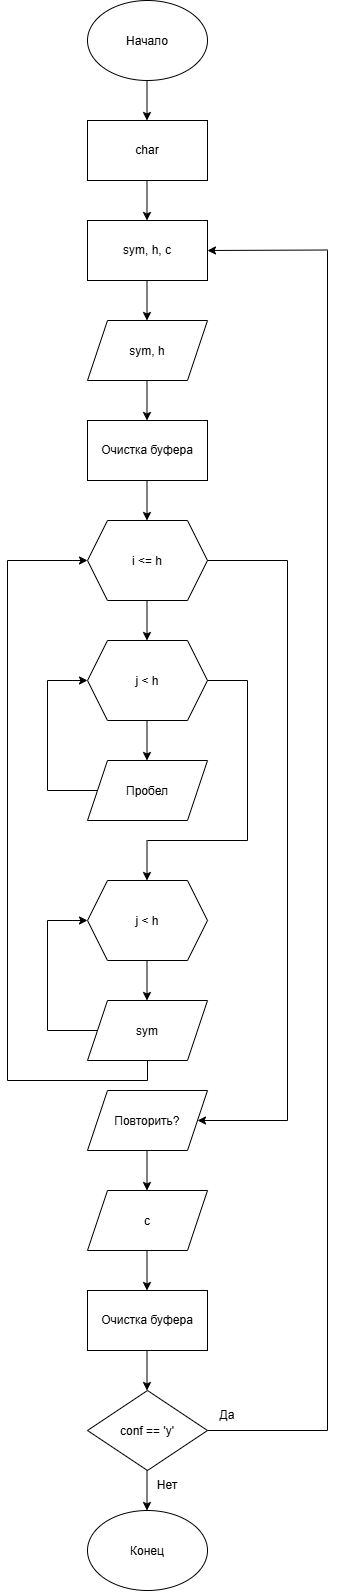

The diagram above was exported from draw.io. Its source (the exported page's mxGraphModel, read from the mxfile embedded in the PNG):
<mxGraphModel dx="2846" dy="1650" grid="1" gridSize="10" guides="1" tooltips="1" connect="1" arrows="1" fold="1" page="1" pageScale="1" pageWidth="827" pageHeight="1169" background="light-dark(#ffffff, #121212)" math="0" shadow="0">
  <root>
    <mxCell id="0" />
    <mxCell id="1" parent="0" />
    <mxCell id="kRVC4u5WqlmZO22RfSK5-1" parent="1" style="ellipse;whiteSpace=wrap;html=1;shapeInside=1;" value="Начало" vertex="1">
      <mxGeometry height="80" width="120" x="360" y="40" as="geometry" />
    </mxCell>
    <mxCell id="kRVC4u5WqlmZO22RfSK5-2" edge="1" parent="1" style="endArrow=classic;html=1;rounded=0;" value="">
      <mxGeometry height="50" relative="1" width="50" as="geometry">
        <mxPoint x="419.5" y="120" as="sourcePoint" />
        <mxPoint x="419.5" y="160" as="targetPoint" />
      </mxGeometry>
    </mxCell>
    <mxCell id="EBZoMOOMZ4lgfMDRHWD2-42" parent="1" style="ellipse;whiteSpace=wrap;html=1;shapeInside=1;" value="Конец" vertex="1">
      <mxGeometry height="80" width="120" x="360" y="1550" as="geometry" />
    </mxCell>
    <mxCell id="EBZoMOOMZ4lgfMDRHWD2-108" parent="1" style="rounded=0;whiteSpace=wrap;html=1;" value="char" vertex="1">
      <mxGeometry height="60" width="120" x="360" y="160" as="geometry" />
    </mxCell>
    <mxCell id="EBZoMOOMZ4lgfMDRHWD2-110" edge="1" parent="1" style="endArrow=classic;html=1;rounded=0;" value="">
      <mxGeometry height="50" relative="1" width="50" as="geometry">
        <mxPoint x="419.5" y="220" as="sourcePoint" />
        <mxPoint x="419.5" y="260" as="targetPoint" />
      </mxGeometry>
    </mxCell>
    <mxCell id="EBZoMOOMZ4lgfMDRHWD2-111" parent="1" style="rounded=0;whiteSpace=wrap;html=1;" value="sym, h, c" vertex="1">
      <mxGeometry height="60" width="120" x="360" y="260" as="geometry" />
    </mxCell>
    <mxCell id="EBZoMOOMZ4lgfMDRHWD2-112" edge="1" parent="1" style="endArrow=classic;html=1;rounded=0;" value="">
      <mxGeometry height="50" relative="1" width="50" as="geometry">
        <mxPoint x="419.5" y="320" as="sourcePoint" />
        <mxPoint x="419.5" y="360" as="targetPoint" />
      </mxGeometry>
    </mxCell>
    <mxCell id="EBZoMOOMZ4lgfMDRHWD2-113" parent="1" style="shape=parallelogram;perimeter=parallelogramPerimeter;whiteSpace=wrap;html=1;shapeInside=1;fixedSize=1;" value="sym, h" vertex="1">
      <mxGeometry height="60" width="120" x="360" y="360" as="geometry" />
    </mxCell>
    <mxCell id="EBZoMOOMZ4lgfMDRHWD2-114" parent="1" style="rounded=0;whiteSpace=wrap;html=1;" value="Очистка буфера" vertex="1">
      <mxGeometry height="60" width="120" x="360" y="460" as="geometry" />
    </mxCell>
    <mxCell id="EBZoMOOMZ4lgfMDRHWD2-115" edge="1" parent="1" style="endArrow=classic;html=1;rounded=0;" value="">
      <mxGeometry height="50" relative="1" width="50" as="geometry">
        <mxPoint x="419.5" y="420" as="sourcePoint" />
        <mxPoint x="419.5" y="460" as="targetPoint" />
      </mxGeometry>
    </mxCell>
    <mxCell id="EBZoMOOMZ4lgfMDRHWD2-116" edge="1" parent="1" style="endArrow=classic;html=1;rounded=0;" value="">
      <mxGeometry height="50" relative="1" width="50" as="geometry">
        <mxPoint x="419.5" y="520" as="sourcePoint" />
        <mxPoint x="419.5" y="560" as="targetPoint" />
      </mxGeometry>
    </mxCell>
    <mxCell id="EBZoMOOMZ4lgfMDRHWD2-117" parent="1" style="shape=hexagon;perimeter=hexagonPerimeter2;whiteSpace=wrap;html=1;shapeInside=1;fixedSize=1;" value="i &amp;lt;= h" vertex="1">
      <mxGeometry height="80" width="120" x="360" y="560" as="geometry" />
    </mxCell>
    <mxCell id="EBZoMOOMZ4lgfMDRHWD2-118" parent="1" style="shape=hexagon;perimeter=hexagonPerimeter2;whiteSpace=wrap;html=1;shapeInside=1;fixedSize=1;" value="j &amp;lt; h" vertex="1">
      <mxGeometry height="80" width="120" x="360" y="680" as="geometry" />
    </mxCell>
    <mxCell id="EBZoMOOMZ4lgfMDRHWD2-119" edge="1" parent="1" style="endArrow=classic;html=1;rounded=0;" value="">
      <mxGeometry height="50" relative="1" width="50" as="geometry">
        <mxPoint x="419.5" y="640" as="sourcePoint" />
        <mxPoint x="419.5" y="680" as="targetPoint" />
      </mxGeometry>
    </mxCell>
    <mxCell id="EBZoMOOMZ4lgfMDRHWD2-120" edge="1" parent="1" style="endArrow=classic;html=1;rounded=0;" value="">
      <mxGeometry height="50" relative="1" width="50" as="geometry">
        <mxPoint x="419.5" y="760" as="sourcePoint" />
        <mxPoint x="419.5" y="800" as="targetPoint" />
      </mxGeometry>
    </mxCell>
    <mxCell id="EBZoMOOMZ4lgfMDRHWD2-121" parent="1" style="shape=parallelogram;perimeter=parallelogramPerimeter;whiteSpace=wrap;html=1;shapeInside=1;fixedSize=1;" value="&lt;p style=&quot;box-sizing: border-box; margin-top: 0px; margin-bottom: 0px; overflow-wrap: normal; padding: 16px; border-radius: 6px; line-height: 1.45; overflow: auto;&quot;&gt;&lt;span style=&quot;box-sizing: border-box; background-image: initial; background-position: 0px 0px; background-size: initial; background-repeat: initial; background-attachment: initial; background-origin: initial; background-clip: initial; border-radius: 6px; margin: 0px; padding: 0px; border: 0px light-dark(currentcolor, rgb(237, 237, 237)); line-height: inherit; overflow: visible;&quot;&gt;Пробел&lt;/span&gt;&lt;/p&gt;" vertex="1">
      <mxGeometry height="60" width="120" x="360" y="800" as="geometry" />
    </mxCell>
    <mxCell id="EBZoMOOMZ4lgfMDRHWD2-122" edge="1" parent="1" style="endArrow=classic;html=1;rounded=0;" value="">
      <mxGeometry height="50" relative="1" width="50" as="geometry">
        <mxPoint x="320" y="720" as="sourcePoint" />
        <mxPoint x="360" y="720" as="targetPoint" />
      </mxGeometry>
    </mxCell>
    <mxCell id="EBZoMOOMZ4lgfMDRHWD2-123" edge="1" parent="1" style="endArrow=none;html=1;rounded=0;defaultLabelBackgroundColor=page;entryX=0;entryY=0.5;entryDx=0;entryDy=0;" target="EBZoMOOMZ4lgfMDRHWD2-121" value="">
      <mxGeometry height="50" relative="1" width="50" as="geometry">
        <mxPoint x="320" y="830" as="sourcePoint" />
        <mxPoint x="410" y="760" as="targetPoint" />
      </mxGeometry>
    </mxCell>
    <mxCell id="EBZoMOOMZ4lgfMDRHWD2-124" edge="1" parent="1" style="endArrow=none;html=1;rounded=0;defaultLabelBackgroundColor=page;" value="">
      <mxGeometry height="50" relative="1" width="50" as="geometry">
        <mxPoint x="320" y="830" as="sourcePoint" />
        <mxPoint x="320" y="720" as="targetPoint" />
      </mxGeometry>
    </mxCell>
    <mxCell id="EBZoMOOMZ4lgfMDRHWD2-125" edge="1" parent="1" style="endArrow=none;html=1;rounded=0;defaultLabelBackgroundColor=page;" value="">
      <mxGeometry height="50" relative="1" width="50" as="geometry">
        <mxPoint x="520" y="880" as="sourcePoint" />
        <mxPoint x="520" y="720" as="targetPoint" />
      </mxGeometry>
    </mxCell>
    <mxCell id="EBZoMOOMZ4lgfMDRHWD2-126" edge="1" parent="1" style="endArrow=none;html=1;rounded=0;defaultLabelBackgroundColor=page;" value="">
      <mxGeometry height="50" relative="1" width="50" as="geometry">
        <mxPoint x="480" y="720" as="sourcePoint" />
        <mxPoint x="520" y="720" as="targetPoint" />
      </mxGeometry>
    </mxCell>
    <mxCell id="EBZoMOOMZ4lgfMDRHWD2-127" edge="1" parent="1" style="endArrow=classic;html=1;rounded=0;" value="">
      <mxGeometry height="50" relative="1" width="50" as="geometry">
        <mxPoint x="419.5" y="880" as="sourcePoint" />
        <mxPoint x="419.5" y="920" as="targetPoint" />
      </mxGeometry>
    </mxCell>
    <mxCell id="EBZoMOOMZ4lgfMDRHWD2-128" edge="1" parent="1" style="endArrow=none;html=1;rounded=0;defaultLabelBackgroundColor=page;" value="">
      <mxGeometry height="50" relative="1" width="50" as="geometry">
        <mxPoint x="420" y="880" as="sourcePoint" />
        <mxPoint x="520" y="880" as="targetPoint" />
      </mxGeometry>
    </mxCell>
    <mxCell id="EBZoMOOMZ4lgfMDRHWD2-129" parent="1" style="shape=hexagon;perimeter=hexagonPerimeter2;whiteSpace=wrap;html=1;shapeInside=1;fixedSize=1;" value="j &amp;lt; h" vertex="1">
      <mxGeometry height="80" width="120" x="360" y="920" as="geometry" />
    </mxCell>
    <mxCell id="EBZoMOOMZ4lgfMDRHWD2-131" edge="1" parent="1" style="endArrow=classic;html=1;rounded=0;" value="">
      <mxGeometry height="50" relative="1" width="50" as="geometry">
        <mxPoint x="419.5" y="1000" as="sourcePoint" />
        <mxPoint x="419.5" y="1040" as="targetPoint" />
      </mxGeometry>
    </mxCell>
    <mxCell id="EBZoMOOMZ4lgfMDRHWD2-132" parent="1" style="shape=parallelogram;perimeter=parallelogramPerimeter;whiteSpace=wrap;html=1;shapeInside=1;fixedSize=1;" value="sym" vertex="1">
      <mxGeometry height="60" width="120" x="360" y="1040" as="geometry" />
    </mxCell>
    <mxCell id="EBZoMOOMZ4lgfMDRHWD2-133" edge="1" parent="1" style="endArrow=classic;html=1;rounded=0;" value="">
      <mxGeometry height="50" relative="1" width="50" as="geometry">
        <mxPoint x="320" y="960" as="sourcePoint" />
        <mxPoint x="360" y="960" as="targetPoint" />
      </mxGeometry>
    </mxCell>
    <mxCell id="EBZoMOOMZ4lgfMDRHWD2-134" edge="1" parent="1" style="endArrow=none;html=1;rounded=0;defaultLabelBackgroundColor=page;entryX=0;entryY=0.5;entryDx=0;entryDy=0;" target="EBZoMOOMZ4lgfMDRHWD2-132" value="">
      <mxGeometry height="50" relative="1" width="50" as="geometry">
        <mxPoint x="320" y="1070" as="sourcePoint" />
        <mxPoint x="410" y="1000" as="targetPoint" />
      </mxGeometry>
    </mxCell>
    <mxCell id="EBZoMOOMZ4lgfMDRHWD2-135" edge="1" parent="1" style="endArrow=none;html=1;rounded=0;defaultLabelBackgroundColor=page;" value="">
      <mxGeometry height="50" relative="1" width="50" as="geometry">
        <mxPoint x="320" y="1070" as="sourcePoint" />
        <mxPoint x="320" y="960" as="targetPoint" />
      </mxGeometry>
    </mxCell>
    <mxCell id="EBZoMOOMZ4lgfMDRHWD2-136" edge="1" parent="1" style="endArrow=classic;html=1;rounded=0;entryX=0;entryY=0.5;entryDx=0;entryDy=0;" target="EBZoMOOMZ4lgfMDRHWD2-117" value="">
      <mxGeometry height="50" relative="1" width="50" as="geometry">
        <mxPoint x="280" y="600" as="sourcePoint" />
        <mxPoint x="360" y="605" as="targetPoint" />
      </mxGeometry>
    </mxCell>
    <mxCell id="EBZoMOOMZ4lgfMDRHWD2-137" edge="1" parent="1" style="endArrow=none;html=1;rounded=0;defaultLabelBackgroundColor=page;" value="">
      <mxGeometry height="50" relative="1" width="50" as="geometry">
        <mxPoint x="280" y="1120" as="sourcePoint" />
        <mxPoint x="280" y="600" as="targetPoint" />
      </mxGeometry>
    </mxCell>
    <mxCell id="EBZoMOOMZ4lgfMDRHWD2-138" edge="1" parent="1" style="endArrow=none;html=1;rounded=0;defaultLabelBackgroundColor=page;" value="">
      <mxGeometry height="50" relative="1" width="50" as="geometry">
        <mxPoint x="280" y="1120" as="sourcePoint" />
        <mxPoint x="420" y="1120" as="targetPoint" />
      </mxGeometry>
    </mxCell>
    <mxCell id="EBZoMOOMZ4lgfMDRHWD2-139" edge="1" parent="1" style="endArrow=none;html=1;rounded=0;defaultLabelBackgroundColor=page;entryX=0.5;entryY=1;entryDx=0;entryDy=0;" target="EBZoMOOMZ4lgfMDRHWD2-132" value="">
      <mxGeometry height="50" relative="1" width="50" as="geometry">
        <mxPoint x="420" y="1120" as="sourcePoint" />
        <mxPoint x="420" y="930" as="targetPoint" />
      </mxGeometry>
    </mxCell>
    <mxCell id="EBZoMOOMZ4lgfMDRHWD2-140" edge="1" parent="1" source="EBZoMOOMZ4lgfMDRHWD2-117" style="endArrow=none;html=1;rounded=0;defaultLabelBackgroundColor=page;exitX=1;exitY=0.5;exitDx=0;exitDy=0;" value="">
      <mxGeometry height="50" relative="1" width="50" as="geometry">
        <mxPoint x="430" y="840" as="sourcePoint" />
        <mxPoint x="560" y="600" as="targetPoint" />
      </mxGeometry>
    </mxCell>
    <mxCell id="EBZoMOOMZ4lgfMDRHWD2-141" edge="1" parent="1" style="endArrow=none;html=1;rounded=0;defaultLabelBackgroundColor=page;" value="">
      <mxGeometry height="50" relative="1" width="50" as="geometry">
        <mxPoint x="560" y="1160" as="sourcePoint" />
        <mxPoint x="560" y="600" as="targetPoint" />
      </mxGeometry>
    </mxCell>
    <mxCell id="EBZoMOOMZ4lgfMDRHWD2-142" parent="1" style="shape=parallelogram;perimeter=parallelogramPerimeter;whiteSpace=wrap;html=1;shapeInside=1;fixedSize=1;" value="Повторить?" vertex="1">
      <mxGeometry height="60" width="120" x="360" y="1130" as="geometry" />
    </mxCell>
    <mxCell id="EBZoMOOMZ4lgfMDRHWD2-143" edge="1" parent="1" style="endArrow=classic;html=1;rounded=0;defaultLabelBackgroundColor=page;entryX=1;entryY=0.5;entryDx=0;entryDy=0;" target="EBZoMOOMZ4lgfMDRHWD2-142" value="">
      <mxGeometry height="50" relative="1" width="50" as="geometry">
        <mxPoint x="560" y="1160" as="sourcePoint" />
        <mxPoint x="500" y="1110" as="targetPoint" />
      </mxGeometry>
    </mxCell>
    <mxCell id="EBZoMOOMZ4lgfMDRHWD2-144" parent="1" style="shape=parallelogram;perimeter=parallelogramPerimeter;whiteSpace=wrap;html=1;shapeInside=1;fixedSize=1;" value="с" vertex="1">
      <mxGeometry height="60" width="120" x="360" y="1230" as="geometry" />
    </mxCell>
    <mxCell id="EBZoMOOMZ4lgfMDRHWD2-145" edge="1" parent="1" style="endArrow=classic;html=1;rounded=0;" value="">
      <mxGeometry height="50" relative="1" width="50" as="geometry">
        <mxPoint x="419.5" y="1190" as="sourcePoint" />
        <mxPoint x="419.5" y="1230" as="targetPoint" />
      </mxGeometry>
    </mxCell>
    <mxCell id="EBZoMOOMZ4lgfMDRHWD2-146" parent="1" style="rounded=0;whiteSpace=wrap;html=1;" value="Очистка буфера" vertex="1">
      <mxGeometry height="60" width="120" x="360" y="1330" as="geometry" />
    </mxCell>
    <mxCell id="EBZoMOOMZ4lgfMDRHWD2-147" edge="1" parent="1" style="endArrow=classic;html=1;rounded=0;" value="">
      <mxGeometry height="50" relative="1" width="50" as="geometry">
        <mxPoint x="419.5" y="1290" as="sourcePoint" />
        <mxPoint x="419.5" y="1330" as="targetPoint" />
      </mxGeometry>
    </mxCell>
    <mxCell id="EBZoMOOMZ4lgfMDRHWD2-148" parent="1" style="rhombus;whiteSpace=wrap;html=1;shapeInside=1;" value="conf == 'y'" vertex="1">
      <mxGeometry height="80" width="120" x="360" y="1430" as="geometry" />
    </mxCell>
    <mxCell id="EBZoMOOMZ4lgfMDRHWD2-149" edge="1" parent="1" style="endArrow=classic;html=1;rounded=0;" value="">
      <mxGeometry height="50" relative="1" width="50" as="geometry">
        <mxPoint x="419.5" y="1390" as="sourcePoint" />
        <mxPoint x="419.5" y="1430" as="targetPoint" />
      </mxGeometry>
    </mxCell>
    <mxCell id="EBZoMOOMZ4lgfMDRHWD2-150" edge="1" parent="1" style="endArrow=classic;html=1;rounded=0;" value="">
      <mxGeometry height="50" relative="1" width="50" as="geometry">
        <mxPoint x="419.5" y="1510" as="sourcePoint" />
        <mxPoint x="419.5" y="1550" as="targetPoint" />
      </mxGeometry>
    </mxCell>
    <mxCell id="EBZoMOOMZ4lgfMDRHWD2-151" parent="1" style="text;html=1;whiteSpace=wrap;strokeColor=none;fillColor=none;align=center;verticalAlign=middle;rounded=0;" value="Нет" vertex="1">
      <mxGeometry height="30" width="60" x="410" y="1510" as="geometry" />
    </mxCell>
    <mxCell id="EBZoMOOMZ4lgfMDRHWD2-152" edge="1" parent="1" style="endArrow=none;html=1;rounded=0;defaultLabelBackgroundColor=page;" value="">
      <mxGeometry height="50" relative="1" width="50" as="geometry">
        <mxPoint x="480" y="1470" as="sourcePoint" />
        <mxPoint x="600" y="1470" as="targetPoint" />
      </mxGeometry>
    </mxCell>
    <mxCell id="EBZoMOOMZ4lgfMDRHWD2-153" edge="1" parent="1" style="endArrow=none;html=1;rounded=0;defaultLabelBackgroundColor=page;" value="">
      <mxGeometry height="50" relative="1" width="50" as="geometry">
        <mxPoint x="600" y="1470" as="sourcePoint" />
        <mxPoint x="600" y="290" as="targetPoint" />
      </mxGeometry>
    </mxCell>
    <mxCell id="EBZoMOOMZ4lgfMDRHWD2-154" edge="1" parent="1" source="EBZoMOOMZ4lgfMDRHWD2-111" style="endArrow=none;html=1;rounded=0;defaultLabelBackgroundColor=page;exitX=1;exitY=0.5;exitDx=0;exitDy=0;startArrow=classic;startFill=1;" value="">
      <mxGeometry height="50" relative="1" width="50" as="geometry">
        <mxPoint x="520" y="289.5" as="sourcePoint" />
        <mxPoint x="600" y="289.5" as="targetPoint" />
      </mxGeometry>
    </mxCell>
    <mxCell id="EBZoMOOMZ4lgfMDRHWD2-155" parent="1" style="text;html=1;whiteSpace=wrap;strokeColor=none;fillColor=none;align=center;verticalAlign=middle;rounded=0;" value="Да" vertex="1">
      <mxGeometry height="30" width="60" x="470" y="1440" as="geometry" />
    </mxCell>
  </root>
</mxGraphModel>